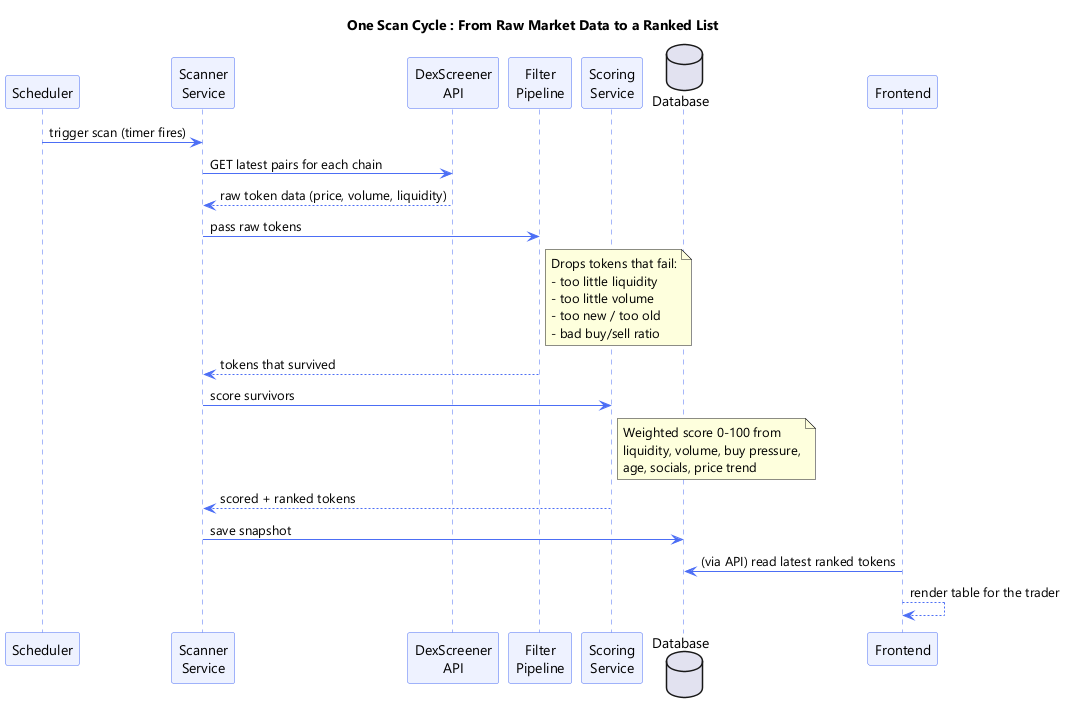

The diagram above was rendered by PlantUML. Its source (embedded in the PNG):
@startuml scan-pipeline-sequence
' CTB - How one scan cycle turns raw market data into a scored token list.
skinparam backgroundColor #FFFFFF
skinparam shadowing false
skinparam defaultFontName "Segoe UI"
skinparam sequence {
  ArrowColor #4C6EF5
  LifeLineBorderColor #4C6EF5
  ParticipantBorderColor #4C6EF5
  ParticipantBackgroundColor #EEF2FF
}

title One Scan Cycle : From Raw Market Data to a Ranked List

participant "Scheduler" as S
participant "Scanner\nService" as SC
participant "DexScreener\nAPI" as DX
participant "Filter\nPipeline" as F
participant "Scoring\nService" as SCO
database "Database" as DB
participant "Frontend" as FE

S -> SC : trigger scan (timer fires)
SC -> DX : GET latest pairs for each chain
DX --> SC : raw token data (price, volume, liquidity)
SC -> F : pass raw tokens
note right of F
  Drops tokens that fail:
  - too little liquidity
  - too little volume
  - too new / too old
  - bad buy/sell ratio
end note
F --> SC : tokens that survived
SC -> SCO : score survivors
note right of SCO
  Weighted score 0-100 from
  liquidity, volume, buy pressure,
  age, socials, price trend
end note
SCO --> SC : scored + ranked tokens
SC -> DB : save snapshot
FE -> DB : (via API) read latest ranked tokens
FE --> FE : render table for the trader

@enduml